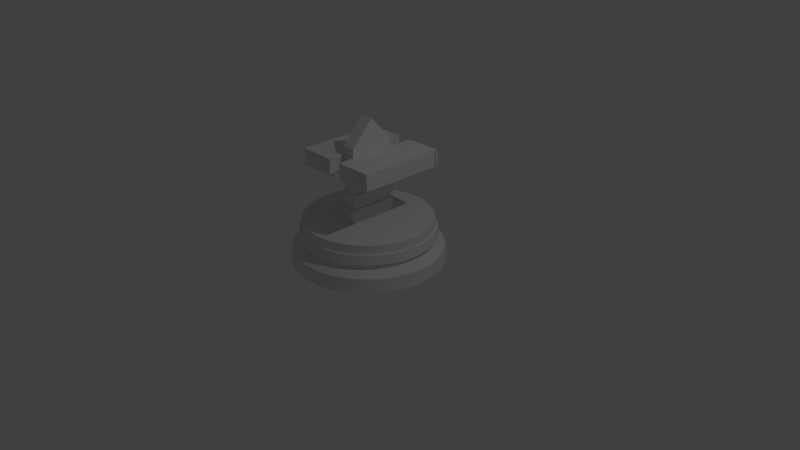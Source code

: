# Source: rocketBoss.blend  (saved by Blender 2.78.0; exported with 4.5.12 LTS)
import bpy
from mathutils import Matrix  # noqa: F401  (used for matrix-valued properties, if any)

bpy.ops.wm.read_factory_settings(use_empty=True)
scene = bpy.context.scene
scene.name = 'Scene'

# ---- collections
col_collection_1 = bpy.data.collections.new('Collection 1'); scene.collection.children.link(col_collection_1)

# ---- materials (node trees are filled in below, after node groups)
mat_material = bpy.data.materials.new('Material')
mat_material.alpha_threshold = 0.0
mat_material.use_transparent_shadow = False
mat_material.roughness = 0.5
mat_material.line_color = (0.0, 0.0, 0.0, 1.0)

# ---- material node trees

# ---- world
world_world = bpy.data.worlds.new('World'); scene.world = world_world
world_world.color = (0.05088, 0.05088, 0.05088)
world_world.use_sun_shadow = False
world_world.sun_shadow_jitter_overblur = 0.0
world_world.cycles.sampling_method = 'MANUAL'

# ---- cameras
cam_camera = bpy.data.cameras.new('Camera')
cam_camera.clip_end = 100.0
cam_camera.lens = 35.0
cam_camera.sensor_width = 32.0
cam_camera.sensor_height = 18.0
cam_camera.ortho_scale = 7.314
cam_camera.dof.focus_distance = 0.0
cam_camera.dof.aperture_fstop = 128.0

# ---- lights
light_lamp = bpy.data.lights.new('Lamp', 'POINT')
light_lamp.transmission_factor = 0.0
light_lamp.cutoff_distance = 30.0
light_lamp.energy = 100.0
light_lamp.shadow_buffer_clip_start = 1.001
light_lamp.shadow_soft_size = 0.1
light_lamp.shadow_maximum_resolution = 0.006
light_lamp.use_absolute_resolution = True

# ---- meshes
me_cube_003 = bpy.data.meshes.new('Cube.003')
me_cube_003.from_pydata([(-0.1045, -0.3183, 0.8081), (-0.1045, -0.3183, 0.9424), (-0.1045, 0.3183, 0.8081), (-0.1045, 0.3183, 0.9424), (0.1045, -0.3183, 0.8081), (0.1045, -0.3183, 0.9424), (0.1045, 0.3183, 0.8081), (0.1045, 0.3183, 0.9424)], [], [(0, 1, 3, 2), (2, 3, 7, 6), (6, 7, 5, 4), (4, 5, 1, 0), (2, 6, 4, 0), (7, 3, 1, 5)])
me_cube_003.use_remesh_preserve_volume = False
me_cube_003.use_remesh_preserve_attributes = False
me_cube_003.use_mirror_vertex_groups = False
me_cube_003.update()
me_cube_002 = bpy.data.meshes.new('Cube.002')
me_cube_002.from_pydata([(-0.1045, -0.3183, 0.6075), (-0.1045, -0.3183, 0.7418), (-0.1045, 0.3183, 0.6075), (-0.1045, 0.3183, 0.7418), (0.1045, -0.3183, 0.6075), (0.1045, -0.3183, 0.7418), (0.1045, 0.3183, 0.6075), (0.1045, 0.3183, 0.7418)], [], [(0, 1, 3, 2), (2, 3, 7, 6), (6, 7, 5, 4), (4, 5, 1, 0), (2, 6, 4, 0), (7, 3, 1, 5)])
me_cube_002.use_remesh_preserve_volume = False
me_cube_002.use_remesh_preserve_attributes = False
me_cube_002.use_mirror_vertex_groups = False
me_cube_002.update()
me_circle = bpy.data.meshes.new('Circle')
me_circle.from_pydata([(-3.23e-08, 0.728, 0.3208), (-0.142, 0.714, 0.3208), (-0.2786, 0.6726, 0.3208), (-0.4044, 0.6053, 0.3208), (-0.5148, 0.5148, 0.3208), (-0.6053, 0.4044, 0.3208), (-0.6726, 0.2786, 0.3208), (-0.714, 0.142, 0.3208), (-0.728, 1.325e-07, 0.3208), (-0.714, -0.142, 0.3208), (-0.6726, -0.2786, 0.3208), (-0.6053, -0.4044, 0.3208), (-0.5148, -0.5148, 0.3208), (-0.4044, -0.6053, 0.3208), (-0.2786, -0.6726, 0.3208), (-0.142, -0.714, 0.3208), (2.049e-07, -0.728, 0.3208), (0.142, -0.714, 0.3208), (0.2786, -0.6726, 0.3208), (0.4044, -0.6053, 0.3208), (0.5148, -0.5148, 0.3208), (0.6053, -0.4044, 0.3208), (0.6726, -0.2786, 0.3208), (0.714, -0.142, 0.3208), (0.728, 7.805e-07, 0.3208), (0.714, 0.142, 0.3208), (0.6726, 0.2786, 0.3208), (0.6053, 0.4044, 0.3208), (0.5148, 0.5148, 0.3208), (0.4044, 0.6053, 0.3208), (0.2786, 0.6726, 0.3208), (0.142, 0.714, 0.3208), (-1.475e-08, 0.8879, 0.3208), (-0.1732, 0.8708, 0.3208), (-0.3398, 0.8203, 0.3208), (-0.4933, 0.7382, 0.3208), (-0.6278, 0.6278, 0.3208), (-0.7382, 0.4933, 0.3208), (-0.8203, 0.3398, 0.3208), (-0.8708, 0.1732, 0.3208), (-0.8879, 9.817e-08, 0.3208), (-0.8708, -0.1732, 0.3208), (-0.8203, -0.3398, 0.3208), (-0.7382, -0.4933, 0.3208), (-0.6278, -0.6278, 0.3208), (-0.4933, -0.7382, 0.3208), (-0.3398, -0.8203, 0.3208), (-0.1732, -0.8708, 0.3208), (2.746e-07, -0.8879, 0.3208), (0.1732, -0.8708, 0.3208), (0.3398, -0.8203, 0.3208), (0.4933, -0.7382, 0.3208), (0.6278, -0.6278, 0.3208), (0.7382, -0.4933, 0.3208), (0.8203, -0.3398, 0.3208), (0.8708, -0.1732, 0.3208), (0.8879, 8.885e-07, 0.3208), (0.8708, 0.1732, 0.3208), (0.8203, 0.3398, 0.3208), (0.7382, 0.4933, 0.3208), (0.6278, 0.6278, 0.3208), (0.4933, 0.7382, 0.3208), (0.3398, 0.8203, 0.3208), (0.1732, 0.8708, 0.3208), (-1.672e-08, 0.8704, 0.4426), (-0.1698, 0.8537, 0.4426), (-0.3331, 0.8042, 0.4426), (-0.4836, 0.7237, 0.4426), (-0.6155, 0.6155, 0.4426), (-0.7237, 0.4836, 0.4426), (-0.8042, 0.3331, 0.4426), (-0.8537, 0.1698, 0.4426), (-0.8704, 1.029e-07, 0.4426), (-0.8537, -0.1698, 0.4426), (-0.8042, -0.3331, 0.4426), (-0.7237, -0.4836, 0.4426), (-0.6155, -0.6155, 0.4426), (-0.4836, -0.7237, 0.4426), (-0.3331, -0.8042, 0.4426), (-0.1698, -0.8537, 0.4426), (2.669e-07, -0.8704, 0.4426), (0.1698, -0.8537, 0.4426), (0.3331, -0.8042, 0.4426), (0.4836, -0.7237, 0.4426), (0.6155, -0.6155, 0.4426), (0.7237, -0.4836, 0.4426), (0.8042, -0.3331, 0.4426), (0.8537, -0.1698, 0.4426), (0.8704, 8.777e-07, 0.4426), (0.8537, 0.1698, 0.4426), (0.8042, 0.3331, 0.4426), (0.7237, 0.4836, 0.4426), (0.6155, 0.6155, 0.4426), (0.4836, 0.7237, 0.4426), (0.3331, 0.8042, 0.4426), (0.1698, 0.8537, 0.4426), (-2.802e-08, 0.708, 0.4426), (-0.1381, 0.6944, 0.4426), (-0.2709, 0.6541, 0.4426), (-0.3934, 0.5887, 0.4426), (-0.5007, 0.5007, 0.4426), (-0.5887, 0.3934, 0.4426), (-0.6541, 0.271, 0.4426), (-0.6944, 0.1381, 0.4426), (-0.708, 1.407e-07, 0.4426), (-0.6944, -0.1381, 0.4426), (-0.6541, -0.2709, 0.4426), (-0.5887, -0.3934, 0.4426), (-0.5007, -0.5007, 0.4426), (-0.3934, -0.5887, 0.4426), (-0.2709, -0.6541, 0.4426), (-0.1381, -0.6944, 0.4426), (2.027e-07, -0.708, 0.4426), (0.1381, -0.6944, 0.4426), (0.271, -0.6541, 0.4426), (0.3934, -0.5887, 0.4426), (0.5007, -0.5006, 0.4426), (0.5887, -0.3934, 0.4426), (0.6541, -0.2709, 0.4426), (0.6944, -0.1381, 0.4426), (0.708, 7.709e-07, 0.4426), (0.6944, 0.1381, 0.4426), (0.6541, 0.271, 0.4426), (0.5887, 0.3934, 0.4426), (0.5006, 0.5007, 0.4426), (0.3934, 0.5887, 0.4426), (0.2709, 0.6541, 0.4426), (0.1381, 0.6944, 0.4426)], [], [(15, 16, 48, 47), (2, 3, 35, 34), (29, 30, 62, 61), (16, 17, 49, 48), (3, 4, 36, 35), (30, 31, 63, 62), (17, 18, 50, 49), (4, 5, 37, 36), (31, 0, 32, 63), (18, 19, 51, 50), (5, 6, 38, 37), (19, 20, 52, 51), (6, 7, 39, 38), (20, 21, 53, 52), (7, 8, 40, 39), (21, 22, 54, 53), (8, 9, 41, 40), (22, 23, 55, 54), (9, 10, 42, 41), (23, 24, 56, 55), (10, 11, 43, 42), (24, 25, 57, 56), (11, 12, 44, 43), (25, 26, 58, 57), (12, 13, 45, 44), (26, 27, 59, 58), (13, 14, 46, 45), (0, 1, 33, 32), (27, 28, 60, 59), (14, 15, 47, 46), (1, 2, 34, 33), (28, 29, 61, 60), (55, 56, 88, 87), (42, 43, 75, 74), (56, 57, 89, 88), (43, 44, 76, 75), (57, 58, 90, 89), (44, 45, 77, 76), (58, 59, 91, 90), (45, 46, 78, 77), (32, 33, 65, 64), (59, 60, 92, 91), (46, 47, 79, 78), (33, 34, 66, 65), (60, 61, 93, 92), (47, 48, 80, 79), (34, 35, 67, 66), (61, 62, 94, 93), (48, 49, 81, 80), (35, 36, 68, 67), (62, 63, 95, 94), (49, 50, 82, 81), (36, 37, 69, 68), (63, 32, 64, 95), (50, 51, 83, 82), (37, 38, 70, 69), (51, 52, 84, 83), (38, 39, 71, 70), (52, 53, 85, 84), (39, 40, 72, 71), (53, 54, 86, 85), (40, 41, 73, 72), (54, 55, 87, 86), (41, 42, 74, 73), (90, 91, 123, 122), (77, 78, 110, 109), (64, 65, 97, 96), (91, 92, 124, 123), (78, 79, 111, 110), (65, 66, 98, 97), (92, 93, 125, 124), (79, 80, 112, 111), (66, 67, 99, 98), (93, 94, 126, 125), (80, 81, 113, 112), (67, 68, 100, 99), (94, 95, 127, 126), (81, 82, 114, 113), (68, 69, 101, 100), (95, 64, 96, 127), (82, 83, 115, 114), (69, 70, 102, 101), (83, 84, 116, 115), (70, 71, 103, 102), (84, 85, 117, 116), (71, 72, 104, 103), (85, 86, 118, 117), (72, 73, 105, 104), (86, 87, 119, 118), (73, 74, 106, 105), (87, 88, 120, 119), (74, 75, 107, 106), (88, 89, 121, 120), (75, 76, 108, 107), (89, 90, 122, 121), (76, 77, 109, 108)])
me_circle.polygons.foreach_set('use_smooth', [True] * 96)
me_circle.use_remesh_preserve_volume = False
me_circle.use_remesh_preserve_attributes = False
me_circle.use_mirror_vertex_groups = False
me_circle.update()
me_cube_001 = bpy.data.meshes.new('Cube.001')
me_cube_001.from_pydata([(-0.08425, -0.297, 0.2553), (-0.08425, -0.297, 1.54), (-0.08425, 0.297, 0.2553), (-0.08425, 0.297, 1.54), (0.08425, -0.297, 0.2553), (0.08425, -0.297, 1.54), (0.08425, 0.297, 0.2553), (0.08425, 0.297, 1.54), (-0.08425, 0.0, 0.2553), (-0.08425, 0.0, 1.858), (0.08425, 0.0, 0.2553), (0.08425, 0.0, 1.858)], [], [(8, 9, 3, 2), (2, 3, 7, 6), (10, 11, 5, 4), (4, 5, 1, 0), (8, 10, 4, 0), (11, 9, 1, 5), (7, 3, 9, 11), (2, 6, 10, 8), (6, 7, 11, 10), (0, 1, 9, 8)])
me_cube_001.use_remesh_preserve_volume = False
me_cube_001.use_remesh_preserve_attributes = False
me_cube_001.use_mirror_vertex_groups = False
me_cube_001.update()
me_plane_001 = bpy.data.meshes.new('Plane.001')
me_plane_001.from_pydata([(-0.5845, 0.5918, 1.428), (-0.1031, 0.5918, 1.428), (-0.5845, 0.5918, 1.211), (-0.1031, 0.5918, 1.211), (-0.5449, 0.6624, 1.41), (-0.1427, 0.6624, 1.41), (-0.5449, 0.6624, 1.229), (-0.1427, 0.6624, 1.229)], [], [(0, 2, 3, 1), (4, 5, 7, 6), (1, 3, 7, 5), (2, 0, 4, 6), (3, 2, 6, 7), (0, 1, 5, 4)])
me_plane_001.use_remesh_preserve_volume = False
me_plane_001.use_remesh_preserve_attributes = False
me_plane_001.use_mirror_vertex_groups = False
me_plane_001.update()
me_plane = bpy.data.meshes.new('Plane')
me_plane.from_pydata([(-0.5742, -0.5191, 1.215), (-0.08756, -0.5191, 1.215), (-0.5742, 0.587, 1.215), (-0.08756, 0.587, 1.215), (-0.5742, -0.5191, 1.431), (-0.08756, -0.5191, 1.431), (-0.5742, 0.587, 1.431), (-0.08756, 0.587, 1.431), (-0.5552, 0.587, 1.235), (-0.1065, 0.587, 1.235), (-0.5552, 0.587, 1.412), (-0.1065, 0.587, 1.412), (-0.5552, -0.3497, 1.235), (-0.1065, -0.3497, 1.235), (-0.5552, -0.3497, 1.412), (-0.1065, -0.3497, 1.412)], [], [(0, 2, 3, 1), (4, 5, 7, 6), (1, 3, 7, 5), (2, 0, 4, 6), (2, 6, 10, 8), (0, 1, 5, 4), (10, 11, 15, 14), (6, 7, 11, 10), (3, 2, 8, 9), (7, 3, 9, 11), (13, 12, 14, 15), (11, 9, 13, 15), (9, 8, 12, 13), (8, 10, 14, 12)])
me_plane.use_remesh_preserve_volume = False
me_plane.use_remesh_preserve_attributes = False
me_plane.use_mirror_vertex_groups = False
me_plane.update()
me_cube = bpy.data.meshes.new('Cube')
me_cube.from_pydata([(-0.9745, 0.1938, -0.0005555), (-0.918, 0.3802, -0.0005555), (-0.8261, 0.552, -0.0005555), (-0.7026, 0.7026, -0.0005555), (-0.552, 0.8261, -0.0005555), (-0.3802, 0.918, -0.0005555), (-0.1938, 0.9745, -0.0005555), (-2.508e-07, 0.9936, -0.0005555), (-0.9936, 7.517e-08, -0.0005555), (-0.9745, -0.1938, -0.0005555), (-0.918, -0.3802, -0.0005555), (-0.8261, -0.552, -0.0005555), (-0.7026, -0.7026, -0.0005555), (-0.552, -0.8261, -0.0005555), (-0.3802, -0.918, -0.0005555), (-0.1938, -0.9745, -0.0005555), (3.24e-07, -0.9936, -0.0005555), (0.1938, -0.9745, -0.0005555), (0.3802, -0.918, -0.0005555), (0.552, -0.8261, -0.0005555), (0.7026, -0.7026, -0.0005555), (0.8261, -0.552, -0.0005555), (0.918, -0.3802, -0.0005555), (0.9745, -0.1938, -0.0005555), (0.9936, 9.591e-07, -0.0005555), (0.9745, 0.1938, -0.0005555), (0.918, 0.3802, -0.0005555), (0.8261, 0.552, -0.0005555), (0.7026, 0.7026, -0.0005555), (0.552, 0.8261, -0.0005555), (0.3802, 0.918, -0.0005555), (0.1938, 0.9745, -0.0005555), (-0.9568, 0.1903, 0.1801), (-0.9013, 0.3733, 0.1801), (-0.8111, 0.542, 0.1801), (-0.6898, 0.6898, 0.1801), (-0.542, 0.8111, 0.1801), (-0.3733, 0.9013, 0.1801), (-0.1903, 0.9568, 0.1801), (-1.905e-07, 0.9755, 0.1801), (-0.9755, 7.966e-08, 0.1801), (-0.9568, -0.1903, 0.1801), (-0.9013, -0.3733, 0.1801), (-0.8111, -0.542, 0.1801), (-0.6898, -0.6898, 0.1801), (-0.542, -0.8111, 0.1801), (-0.3733, -0.9013, 0.1801), (-0.1903, -0.9568, 0.1801), (3.157e-07, -0.9755, 0.1801), (0.1903, -0.9568, 0.1801), (0.3733, -0.9013, 0.1801), (0.542, -0.8111, 0.1801), (0.6898, -0.6898, 0.1801), (0.8111, -0.542, 0.1801), (0.9013, -0.3733, 0.1801), (0.9568, -0.1903, 0.1801), (0.9755, 9.477e-07, 0.1801), (0.9568, 0.1903, 0.1801), (0.9013, 0.3733, 0.1801), (0.8111, 0.542, 0.1801), (0.6898, 0.6898, 0.1801), (0.542, 0.8111, 0.1801), (0.3733, 0.9013, 0.1801), (0.1903, 0.9568, 0.1801), (-0.8418, 0.1674, 0.2581), (-0.793, 0.3285, 0.2581), (-0.7137, 0.4768, 0.2581), (-0.6069, 0.6069, 0.2581), (-0.4768, 0.7137, 0.2581), (-0.3285, 0.793, 0.2581), (-0.1674, 0.8418, 0.2581), (-1.737e-07, 0.8583, 0.2581), (-0.8583, 1.066e-07, 0.2581), (-0.8418, -0.1674, 0.2581), (-0.793, -0.3285, 0.2581), (-0.7137, -0.4768, 0.2581), (-0.6069, -0.6069, 0.2581), (-0.4768, -0.7137, 0.2581), (-0.3285, -0.793, 0.2581), (-0.1674, -0.8418, 0.2581), (2.64e-07, -0.8583, 0.2581), (0.1674, -0.8418, 0.2581), (0.3285, -0.793, 0.2581), (0.4768, -0.7137, 0.2581), (0.6069, -0.6069, 0.2581), (0.7137, -0.4768, 0.2581), (0.793, -0.3285, 0.2581), (0.8418, -0.1674, 0.2581), (0.8583, 8.692e-07, 0.2581), (0.8418, 0.1674, 0.2581), (0.793, 0.3285, 0.2581), (0.7137, 0.4768, 0.2581), (0.6069, 0.6069, 0.2581), (0.4768, 0.7137, 0.2581), (0.3285, 0.793, 0.2581), (0.1674, 0.8418, 0.2581), (-0.8212, 0.1633, 0.5543), (-0.7736, 0.3204, 0.5543), (-0.6962, 0.4652, 0.5543), (-0.5921, 0.5921, 0.5543), (-0.4652, 0.6962, 0.5543), (-0.3204, 0.7736, 0.5543), (-0.1633, 0.8212, 0.5543), (-2.285e-07, 0.8373, 0.5543), (-0.8373, 1.111e-07, 0.5543), (-0.8212, -0.1633, 0.5543), (-0.7736, -0.3204, 0.5543), (-0.6962, -0.4652, 0.5543), (-0.5921, -0.5921, 0.5543), (-0.4652, -0.6962, 0.5543), (-0.3204, -0.7736, 0.5543), (-0.1633, -0.8212, 0.5543), (2.55e-07, -0.8373, 0.5543), (0.1633, -0.8212, 0.5543), (0.3204, -0.7736, 0.5543), (0.4652, -0.6962, 0.5543), (0.5921, -0.5921, 0.5543), (0.6962, -0.4652, 0.5543), (0.7736, -0.3204, 0.5543), (0.8212, -0.1633, 0.5543), (0.8373, 8.546e-07, 0.5543), (0.8212, 0.1633, 0.5543), (0.7736, 0.3204, 0.5543), (0.6962, 0.4652, 0.5543), (0.5921, 0.5921, 0.5543), (0.4652, 0.6962, 0.5543), (0.3204, 0.7736, 0.5543), (0.1633, 0.8212, 0.5543)], [], [(15, 47, 46, 14), (27, 59, 58, 26), (11, 43, 42, 10), (12, 44, 43, 11), (14, 46, 45, 13), (28, 60, 59, 27), (29, 61, 60, 28), (16, 48, 47, 15), (10, 42, 41, 9), (30, 62, 61, 29), (17, 49, 48, 16), (9, 41, 40, 8), (31, 63, 62, 30), (18, 50, 49, 17), (8, 40, 32, 0), (7, 39, 63, 31), (19, 51, 50, 18), (0, 32, 33, 1), (20, 52, 51, 19), (1, 33, 34, 2), (21, 53, 52, 20), (2, 34, 35, 3), (22, 54, 53, 21), (3, 35, 36, 4), (23, 55, 54, 22), (4, 36, 37, 5), (24, 56, 55, 23), (5, 37, 38, 6), (25, 57, 56, 24), (6, 38, 39, 7), (26, 58, 57, 25), (13, 45, 44, 12), (50, 51, 83, 82), (33, 32, 64, 65), (51, 52, 84, 83), (34, 33, 65, 66), (52, 53, 85, 84), (35, 34, 66, 67), (53, 54, 86, 85), (36, 35, 67, 68), (54, 55, 87, 86), (37, 36, 68, 69), (55, 56, 88, 87), (38, 37, 69, 70), (56, 57, 89, 88), (39, 38, 70, 71), (57, 58, 90, 89), (44, 45, 77, 76), (58, 59, 91, 90), (45, 46, 78, 77), (43, 44, 76, 75), (59, 60, 92, 91), (46, 47, 79, 78), (42, 43, 75, 74), (60, 61, 93, 92), (47, 48, 80, 79), (41, 42, 74, 73), (61, 62, 94, 93), (48, 49, 81, 80), (40, 41, 73, 72), (62, 63, 95, 94), (49, 50, 82, 81), (32, 40, 72, 64), (63, 39, 71, 95), (85, 86, 118, 117), (68, 67, 99, 100), (86, 87, 119, 118), (69, 68, 100, 101), (87, 88, 120, 119), (70, 69, 101, 102), (88, 89, 121, 120), (71, 70, 102, 103), (89, 90, 122, 121), (76, 77, 109, 108), (90, 91, 123, 122), (77, 78, 110, 109), (75, 76, 108, 107), (91, 92, 124, 123), (78, 79, 111, 110), (74, 75, 107, 106), (92, 93, 125, 124), (79, 80, 112, 111), (73, 74, 106, 105), (93, 94, 126, 125), (80, 81, 113, 112), (72, 73, 105, 104), (94, 95, 127, 126), (81, 82, 114, 113), (64, 72, 104, 96), (95, 71, 103, 127), (82, 83, 115, 114), (65, 64, 96, 97), (83, 84, 116, 115), (66, 65, 97, 98), (84, 85, 117, 116), (67, 66, 98, 99), (108, 109, 110, 111, 112, 113, 114, 115, 116, 117, 118, 119, 120, 121, 122, 123, 124, 125, 126, 127, 103, 102, 101, 100, 99, 98, 97, 96, 104, 105, 106, 107)])
me_cube.polygons.foreach_set('use_smooth', [True] * 97)
me_cube.materials.append(mat_material)
me_cube.use_remesh_preserve_volume = False
me_cube.use_remesh_preserve_attributes = False
me_cube.use_mirror_vertex_groups = False
me_cube.update()

# ---- objects
ob_cube_003 = bpy.data.objects.new('Cube.003', me_cube_003)
ob_cube_002 = bpy.data.objects.new('Cube.002', me_cube_002)
ob_circle = bpy.data.objects.new('Circle', me_circle)
ob_cube_001 = bpy.data.objects.new('Cube.001', me_cube_001)
ob_plane_001 = bpy.data.objects.new('Plane.001', me_plane_001)
ob_plane = bpy.data.objects.new('Plane', me_plane)
ob_cube = bpy.data.objects.new('Cube', me_cube)
ob_lamp = bpy.data.objects.new('Lamp', light_lamp)
ob_camera = bpy.data.objects.new('Camera', cam_camera)

# ---- transforms, parenting, visibility, modifiers, constraints
ob_cube_003.location = (0.0, 0.0, 0.0)
ob_cube_003.lineart.crease_threshold = 0.0
ob_cube_002.location = (0.0, 0.0, 0.0)
ob_cube_002.lineart.crease_threshold = 0.0
ob_circle.location = (0.0, 0.0, 0.0)
ob_circle.lineart.crease_threshold = 0.0
_m = ob_circle.modifiers.new('EdgeSplit', 'EDGE_SPLIT')
ob_cube_001.location = (0.0, 0.0, 0.0)
ob_cube_001.lineart.crease_threshold = 0.0
ob_plane_001.location = (0.0, 0.0, 0.0)
ob_plane_001.lineart.crease_threshold = 0.0
_m = ob_plane_001.modifiers.new('Mirror', 'MIRROR')
ob_plane.location = (0.0, 0.0, 0.0)
ob_plane.lineart.crease_threshold = 0.0
_m = ob_plane.modifiers.new('Mirror', 'MIRROR')
ob_cube.location = (0.0, 0.0, 0.0)
ob_cube.lock_rotations_4d = False
ob_cube.empty_display_type = 'ARROWS'
ob_cube.lineart.crease_threshold = 0.0
_m = ob_cube.modifiers.new('EdgeSplit', 'EDGE_SPLIT')
ob_lamp.location = (4.076, 1.005, 5.904)
ob_lamp.rotation_euler = (0.6503, 0.05522, 1.866)
ob_lamp.lock_rotations_4d = False
ob_lamp.empty_display_type = 'ARROWS'
ob_lamp.color = (0.0, 0.0, 0.0, 0.0)
ob_lamp.lineart.crease_threshold = 0.0
ob_camera.location = (7.481, -6.508, 5.344)
ob_camera.rotation_euler = (1.109, 0.0, 0.8149)
ob_camera.lock_rotations_4d = False
ob_camera.empty_display_type = 'ARROWS'
ob_camera.color = (0.0, 0.0, 0.0, 0.0)
ob_camera.display_type = 'WIRE'
ob_camera.lineart.crease_threshold = 0.0

# ---- collection membership
col_collection_1.objects.link(ob_cube_003)
col_collection_1.objects.link(ob_cube_002)
col_collection_1.objects.link(ob_circle)
col_collection_1.objects.link(ob_cube_001)
col_collection_1.objects.link(ob_plane_001)
col_collection_1.objects.link(ob_plane)
col_collection_1.objects.link(ob_cube)
col_collection_1.objects.link(ob_lamp)
col_collection_1.objects.link(ob_camera)

# ---- scene / render settings (as saved in the file)
scene.camera = ob_camera
scene.frame_start = 1; scene.frame_end = 250; scene.frame_set(1)
scene.render.engine = 'BLENDER_EEVEE_NEXT'
scene.render.resolution_percentage = 50
scene.render.dither_intensity = 0.0
scene.cycles.use_denoising = False
scene.cycles.samples = 128
scene.cycles.sampling_pattern = 'TABULATED_SOBOL'
scene.cycles.light_sampling_threshold = 0.0
scene.cycles.use_adaptive_sampling = False
scene.cycles.use_light_tree = False
scene.cycles.blur_glossy = 0.0
scene.cycles.sample_clamp_indirect = 0.0
scene.view_settings.view_transform = 'Standard'
bpy.context.view_layer.update()
